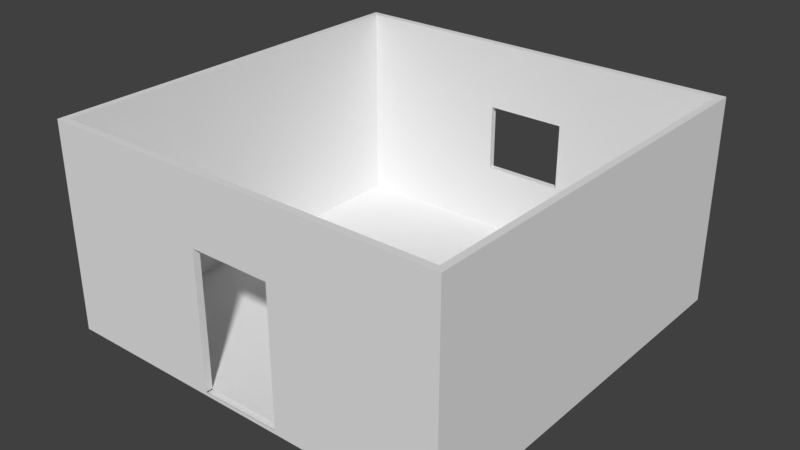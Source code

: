 # Source: Room_withFront.blend  (saved by Blender 2.79.0; exported with 4.5.12 LTS)
import bpy
from mathutils import Matrix  # noqa: F401  (used for matrix-valued properties, if any)

bpy.ops.wm.read_factory_settings(use_empty=True)
scene = bpy.context.scene
scene.name = 'Scene'

# ---- collections
col_collection_1 = bpy.data.collections.new('Collection 1'); scene.collection.children.link(col_collection_1)
col_collection_2 = bpy.data.collections.new('Collection 2'); scene.collection.children.link(col_collection_2)
col_collection_2.hide_render = True
col_collection_2.hide_viewport = True

# ---- world
world_world = bpy.data.worlds.new('World'); scene.world = world_world
world_world.color = (0.05088, 0.05088, 0.05088)
world_world.use_sun_shadow = False
world_world.sun_shadow_jitter_overblur = 0.0
world_world.cycles.sampling_method = 'MANUAL'

# ---- meshes
me_cube_003 = bpy.data.meshes.new('Cube.003')
me_cube_003.from_pydata([(0.9998, 59.37, -0.8805), (0.9998, 59.37, 1.12), (-1.0, -60.63, -0.8805), (-1.0, -60.63, 1.12), (-0.9669, 57.37, -0.2138), (-1.0, 59.37, 1.12), (0.9665, 57.37, 0.4529), (0.9998, 59.37, -0.8805), (0.9998, 59.37, 1.12), (0.5998, 59.37, -0.8805), (0.1998, 59.37, -0.8805), (-0.2002, 59.37, -0.8805), (-0.6002, 59.37, -0.8805), (-0.6002, 59.37, 1.12), (-0.2002, 59.37, 1.12), (0.1998, 59.37, 1.12), (0.5998, 59.37, 1.12), (-0.6002, 57.37, -0.8805), (-0.2002, 57.37, -0.8805), (0.1998, 57.37, -0.8805), (0.5998, 57.37, -0.8805), (0.5998, 57.37, 1.12), (0.1998, 57.37, 1.12), (-0.2002, 57.37, 1.12), (-0.6002, 57.37, 1.12), (-1.0, 59.37, 0.4529), (-1.0, 59.37, -0.2138), (0.9998, 59.37, 0.4529), (0.9998, 59.37, -0.2138), (0.5998, 57.37, 0.4529), (0.5998, 57.37, -0.2138), (0.1998, 57.37, 0.4529), (0.1998, 57.37, -0.2138), (-0.2002, 57.37, 0.4529), (-0.2002, 57.37, -0.2138), (-0.6002, 57.37, 0.4529), (-0.6002, 57.37, -0.2138), (-0.6002, 59.37, 0.4529), (-0.6002, 59.37, -0.2138), (-0.2002, 59.37, 0.4529), (-0.2002, 59.37, -0.2138), (0.1998, 59.37, 0.4529), (0.1998, 59.37, -0.2138), (0.5998, 59.37, 0.4529), (0.5998, 59.37, -0.2138), (0.9998, -60.63, -0.8805), (0.9998, -60.63, 1.12), (-1.0, 59.37, -0.8805), (-1.0, -60.63, -0.2071), (-1.0, -60.63, 0.4596), (0.597, -58.63, -0.8805), (0.197, -58.63, -0.8805), (-0.203, -58.63, -0.8805), (-0.603, -58.63, -0.8805), (-0.603, -58.63, 1.12), (-0.203, -58.63, 1.12), (0.197, -58.63, 1.12), (0.597, -58.63, 1.12), (-0.603, -60.63, -0.8805), (-0.203, -60.63, -0.8805), (0.197, -60.63, -0.8805), (0.597, -60.63, -0.8805), (0.597, -60.63, 1.12), (0.197, -60.63, 1.12), (-0.203, -60.63, 1.12), (-0.603, -60.63, 1.12), (0.597, -60.63, -0.2071), (0.197, -60.63, -0.2071), (-0.203, -60.63, -0.2071), (-0.603, -60.63, -0.2071), (0.597, -60.63, 0.4596), (0.197, -60.63, 0.4596), (-0.203, -60.63, 0.4596), (-0.603, -60.63, 0.4596), (-0.603, -58.63, -0.2071), (-0.203, -58.63, -0.2071), (0.197, -58.63, -0.2071), (0.597, -58.63, -0.2071), (-0.603, -58.63, 0.4596), (-0.203, -58.63, 0.4596), (0.197, -58.63, 0.4596), (0.597, -58.63, 0.4596), (0.9665, -58.63, -0.8805), (0.9665, -58.79, -0.8805), (0.9665, -58.63, 0.4596), (0.9665, -58.63, -0.2071), (0.9665, -58.63, 1.12), (0.967, -58.63, 1.12), (-0.9669, 57.37, -0.8805), (-0.9669, 57.37, 1.12), (-0.9669, -58.63, 1.12), (-0.9669, 57.37, 0.4529), (-1.0, -60.63, 0.4596), (-1.0, 59.37, 0.4529), (0.9665, 57.37, -0.8805), (0.9665, -58.63, -0.8805), (0.9665, 57.37, 1.12), (0.9665, 57.37, -0.2138), (0.9665, -58.63, -0.8805), (-0.9669, -58.63, 0.4596), (-0.9669, -58.79, -0.8805), (-0.9669, -58.63, -0.2071), (0.9998, -60.63, 0.4596), (0.9998, -60.63, -0.2071), (-1.0, -60.63, -0.8805), (-1.0, 59.37, -0.8805), (0.9998, 59.37, -0.8805), (0.9998, -60.63, -0.8805), (-1.0, -60.63, -0.9162), (-1.0, 59.37, -0.9162), (0.9998, 59.37, -0.9162), (0.9998, -60.63, -0.9162)], [(85, 82), (82, 83), (86, 87), (3, 92), (83, 95), (95, 85), (1, 27), (0, 28)], [(65, 54, 90, 3), (16, 15, 22, 21), (15, 14, 23, 22), (14, 13, 24, 23), (29, 21, 22, 31), (31, 22, 23, 33), (33, 23, 24, 35), (37, 13, 14, 39), (39, 14, 15, 41), (41, 15, 16, 43), (10, 42, 44, 9), (42, 41, 43, 44), (11, 40, 42, 10), (34, 40, 39, 33), (12, 38, 40, 11), (38, 37, 39, 40), (18, 34, 36, 17), (34, 33, 35, 36), (19, 32, 34, 18), (39, 41, 31, 33), (20, 30, 32, 19), (30, 29, 31, 32), (32, 31, 41, 42), (40, 34, 32, 42), (77, 81, 84, 85), (74, 78, 79, 75), (76, 80, 81, 77), (53, 74, 75, 52), (51, 76, 77, 50), (66, 70, 71, 67), (71, 72, 79, 80), (68, 72, 73, 69), (61, 66, 67, 60), (51, 60, 71, 80), (59, 68, 69, 58), (57, 56, 63, 62), (56, 55, 64, 63), (55, 54, 65, 64), (70, 62, 63, 71), (71, 63, 64, 72), (72, 64, 65, 73), (78, 54, 55, 79), (79, 55, 56, 80), (80, 56, 57, 81), (59, 52, 79, 72), (98, 50, 77, 85), (4, 36, 35, 91), (91, 35, 24, 89), (5, 3, 90, 89), (89, 24, 13, 5), (47, 26, 38, 12), (37, 38, 26, 93), (5, 13, 37, 93), (5, 47, 2, 3), (90, 100, 88, 89), (53, 100, 101, 74), (101, 99, 78, 74), (78, 99, 90, 54), (73, 65, 3, 49), (73, 49, 48, 69), (69, 48, 2, 58), (62, 46, 86, 57), (102, 46, 62, 70), (103, 102, 70, 66), (45, 103, 66, 61), (8, 46, 45, 7), (94, 82, 87, 96), (57, 86, 84, 81), (96, 86, 46, 8), (8, 27, 43, 16), (43, 27, 28, 44), (44, 28, 7, 9), (6, 29, 30, 97), (30, 20, 94, 97), (29, 6, 96, 21), (21, 96, 1, 16), (36, 4, 88, 17), (2, 47, 105, 104), (105, 106, 110, 109), (47, 7, 106, 105), (7, 45, 107, 106), (45, 2, 104, 107), (108, 109, 110, 111), (106, 107, 111, 110), (107, 104, 108, 111), (104, 105, 109, 108), (100, 98, 94, 88)])
me_cube_003.use_remesh_preserve_volume = False
me_cube_003.use_remesh_preserve_attributes = False
me_cube_003.use_mirror_vertex_groups = False
me_cube_003.update()
me_cube_005 = bpy.data.meshes.new('Cube.005')
me_cube_005.from_pydata([(0.2, 0.0, -0.67), (-0.2, 0.0, -0.67), (-0.2, 0.0, 0.67), (0.2, 0.0, 0.67), (0.2, -1.587, -0.67), (-0.2, -1.587, -0.67), (-0.2, -1.587, 0.67), (0.2, -1.587, 0.67)], [], [(1, 2, 3, 0), (5, 4, 7, 6), (1, 5, 6, 2), (0, 4, 5, 1), (3, 7, 4, 0), (2, 6, 7, 3)])
me_cube_005.use_remesh_preserve_volume = False
me_cube_005.use_remesh_preserve_attributes = False
me_cube_005.use_mirror_vertex_groups = False
me_cube_005.update()

# ---- objects
ob_cube_002 = bpy.data.objects.new('Cube.002', me_cube_003)
ob_cube_004 = bpy.data.objects.new('Cube.004', me_cube_005)

# ---- transforms, parenting, visibility, modifiers, constraints
ob_cube_002.location = (0.00126, 0.06252, 2.641)
ob_cube_002.scale = (6.0, 0.1, 3.0)
ob_cube_002.lineart.crease_threshold = 0.0
ob_cube_004.location = (-2.035, -6.828, 2.01)
ob_cube_004.rotation_euler = (0.0, 0.0, 0.9425)
ob_cube_004.scale = (6.0, 0.1, 3.0)
ob_cube_004.lineart.crease_threshold = 0.0

# ---- collection membership
col_collection_1.objects.link(ob_cube_002)
col_collection_2.objects.link(ob_cube_004)

# ---- scene / render settings (as saved in the file)
scene.frame_start = 1; scene.frame_end = 250; scene.frame_set(0)
scene.render.engine = 'BLENDER_EEVEE_NEXT'
scene.render.resolution_percentage = 50
scene.render.dither_intensity = 0.0
scene.cycles.use_denoising = False
scene.cycles.samples = 128
scene.cycles.sampling_pattern = 'TABULATED_SOBOL'
scene.cycles.use_adaptive_sampling = False
scene.cycles.use_light_tree = False
scene.cycles.blur_glossy = 0.0
scene.cycles.sample_clamp_indirect = 0.0
scene.view_settings.view_transform = 'Standard'
bpy.context.view_layer.update()

# ---- added for rendering (the .blend has no active camera and no usable light): camera, sun
cam_auto = bpy.data.cameras.new('AutoCamera')
cam_auto.lens = 50.0
cam_auto.sensor_width = 36.0
cam_auto.clip_end = 1000.0
ob_auto_camera = bpy.data.objects.new('AutoCamera', cam_auto)
scene.collection.objects.link(ob_auto_camera)
ob_auto_camera.location = (16.8708, -20.245, 16.1616)
ob_auto_camera.rotation_euler = (1.09748, -7.21219e-08, 0.694738)
scene.camera = ob_auto_camera
light_auto_sun = bpy.data.lights.new('AutoSun', 'SUN')
light_auto_sun.energy = 3.0
light_auto_sun.angle = 0.0523599
ob_auto_sun = bpy.data.objects.new('AutoSun', light_auto_sun)
scene.collection.objects.link(ob_auto_sun)
ob_auto_sun.rotation_euler = (0.872665, 0.174533, 0.523599)
bpy.context.view_layer.update()
